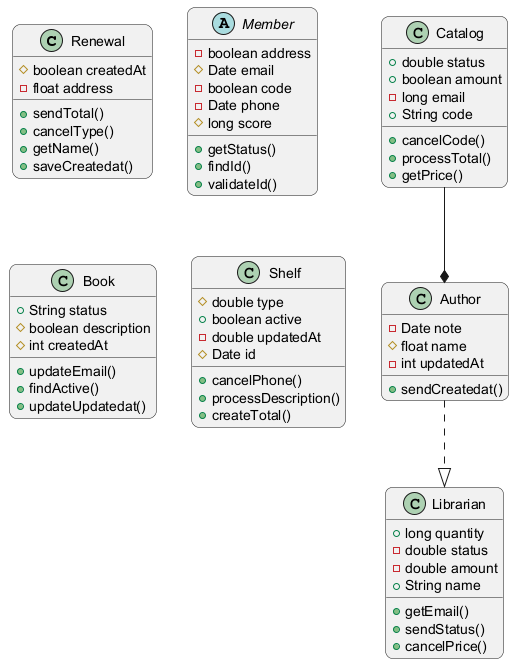

The diagram above was rendered by PlantUML. Its source (embedded in the PNG):
@startuml
skinparam backgroundColor #FFFFFF
skinparam roundCorner 15
class Renewal {
  #boolean createdAt
  -float address
  +sendTotal()
  +cancelType()
  +getName()
  +saveCreatedat()
}
class Author {
  -Date note
  #float name
  -int updatedAt
  +sendCreatedat()
}
abstract class Member {
  -boolean address
  #Date email
  -boolean code
  -Date phone
  #long score
  +getStatus()
  +findId()
  +validateId()
}
class Book {
  +String status
  #boolean description
  #int createdAt
  +updateEmail()
  +findActive()
  +updateUpdatedat()
}
class Catalog {
  +double status
  +boolean amount
  -long email
  +String code
  +cancelCode()
  +processTotal()
  +getPrice()
}
class Librarian {
  +long quantity
  -double status
  -double amount
  +String name
  +getEmail()
  +sendStatus()
  +cancelPrice()
}
class Shelf {
  #double type
  +boolean active
  -double updatedAt
  #Date id
  +cancelPhone()
  +processDescription()
  +createTotal()
}
Catalog --* Author
Author ..|> Librarian
@enduml